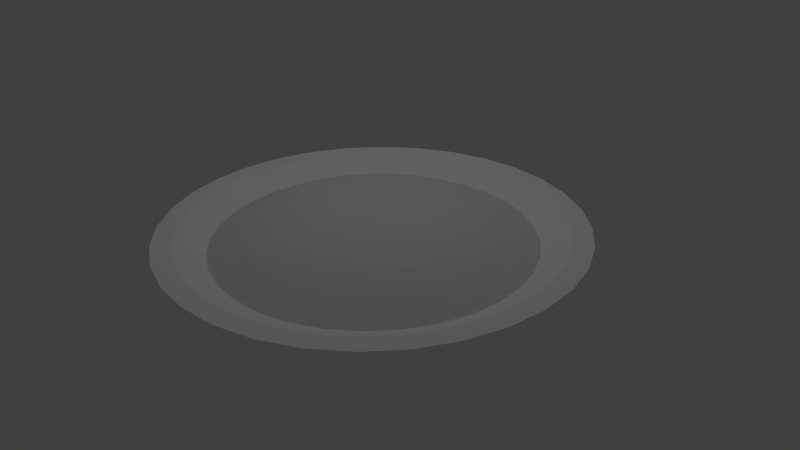 # Source: spaghetti.blend  (saved by Blender 2.70.0; exported with 4.5.12 LTS)
import bpy
from mathutils import Matrix  # noqa: F401  (used for matrix-valued properties, if any)

bpy.ops.wm.read_factory_settings(use_empty=True)
scene = bpy.context.scene
scene.name = 'Scene'

# ---- collections
col_collection_1 = bpy.data.collections.new('Collection 1'); scene.collection.children.link(col_collection_1)

# ---- materials (node trees are filled in below, after node groups)
mat_material_002 = bpy.data.materials.new('Material.002')
mat_material_002.alpha_threshold = 0.0
mat_material_002.use_transparent_shadow = False
mat_material_002.roughness = 0.5
mat_material_002.specular_intensity = 0.0
mat_material_002.line_color = (0.0, 0.0, 0.0, 1.0)
mat_material_001 = bpy.data.materials.new('Material.001')
mat_material_001.alpha_threshold = 0.0
mat_material_001.use_transparent_shadow = False
mat_material_001.diffuse_color = (1.0, 1.0, 1.0, 1.0)
mat_material_001.roughness = 0.5
mat_material_001.specular_intensity = 0.0
mat_material_001.line_color = (0.0, 0.0, 0.0, 1.0)

# ---- material node trees

# ---- world
world_world = bpy.data.worlds.new('World'); scene.world = world_world
world_world.color = (0.05088, 0.05088, 0.05088)
world_world.use_sun_shadow = False
world_world.sun_shadow_jitter_overblur = 0.0
world_world.cycles.sampling_method = 'MANUAL'
world_world.cycles.sample_map_resolution = 256

# ---- cameras
cam_camera = bpy.data.cameras.new('Camera')
cam_camera.clip_end = 100.0
cam_camera.lens = 35.0
cam_camera.sensor_width = 32.0
cam_camera.sensor_height = 18.0
cam_camera.ortho_scale = 7.314
cam_camera.dof.focus_distance = 0.0
cam_camera.dof.aperture_fstop = 128.0

# ---- lights
light_lamp = bpy.data.lights.new('Lamp', 'POINT')
light_lamp.transmission_factor = 0.0
light_lamp.cutoff_distance = 30.0
light_lamp.energy = 100.0
light_lamp.shadow_buffer_clip_start = 1.001
light_lamp.shadow_soft_size = 0.1
light_lamp.shadow_maximum_resolution = 0.006
light_lamp.use_absolute_resolution = True
light_lamp.cycles.use_multiple_importance_sampling = False

# ---- meshes
me_cylinder = bpy.data.meshes.new('Cylinder')
me_cylinder.from_pydata([(-0.5863, -0.03586, -0.5573), (-1.011, -0.03586, -0.6105), (-1.402, -0.03586, -0.6969), (-1.744, -0.03586, -0.8131), (-2.026, -0.03586, -0.9548), (-2.235, -0.03586, -1.116), (-0.5778, 0.05022, -0.5573), (-0.9939, 0.133, -0.6105), (-1.377, 0.2093, -0.6969), (-1.714, 0.2761, -0.8131), (-1.989, 0.331, -0.9548), (-2.194, 0.3718, -1.116), (-0.5527, 0.133, -0.5573), (-0.9447, 0.2954, -0.6105), (-1.306, 0.445, -0.6969), (-1.623, 0.5761, -0.8131), (-1.882, 0.6838, -0.9548), (-2.076, 0.7638, -1.116), (-0.5119, 0.2093, -0.5573), (-0.8647, 0.445, -0.6105), (-1.19, 0.6622, -0.6969), (-1.475, 0.8526, -0.8131), (-1.709, 1.009, -0.9548), (-1.882, 1.125, -1.116), (-0.457, 0.2761, -0.5573), (-0.7571, 0.5761, -0.6105), (-1.034, 0.8526, -0.6969), (-1.276, 1.095, -0.8131), (-1.475, 1.294, -0.9548), (-1.623, 1.442, -1.116), (-0.3902, 0.331, -0.5573), (-0.6259, 0.6838, -0.6105), (-0.8431, 1.009, -0.6969), (-1.034, 1.294, -0.8131), (-1.19, 1.528, -0.9548), (-1.306, 1.702, -1.116), (-0.3139, 0.3718, -0.5573), (-0.4763, 0.7638, -0.6105), (-0.6259, 1.125, -0.6969), (-0.7571, 1.442, -0.8131), (-0.8647, 1.702, -0.9548), (-0.9447, 1.895, -1.116), (-0.2311, 0.3969, -0.5573), (-0.3139, 0.813, -0.6105), (-0.3902, 1.197, -0.6969), (-0.457, 1.533, -0.8131), (-0.5119, 1.809, -0.9548), (-0.5527, 2.014, -1.116), (-0.1451, 0.4054, -0.5573), (-0.1451, 0.8296, -0.6105), (-0.1451, 1.221, -0.6969), (-0.1451, 1.563, -0.8131), (-0.145, 1.845, -0.9548), (-0.1451, 2.054, -1.116), (-0.05897, 0.3969, -0.5573), (0.0238, 0.813, -0.6105), (0.1001, 1.197, -0.6969), (0.1669, 1.533, -0.8131), (0.2218, 1.809, -0.9548), (0.2626, 2.014, -1.116), (0.0238, 0.3718, -0.5573), (0.1862, 0.7638, -0.6105), (0.3358, 1.125, -0.6969), (0.467, 1.442, -0.8131), (0.5746, 1.702, -0.9548), (0.6546, 1.895, -1.116), (0.1001, 0.331, -0.5573), (0.3358, 0.6838, -0.6105), (0.553, 1.009, -0.6969), (0.7434, 1.294, -0.8131), (0.8997, 1.528, -0.9548), (1.016, 1.702, -1.116), (0.1669, 0.2761, -0.5573), (0.467, 0.5761, -0.6105), (0.7434, 0.8526, -0.6969), (0.9858, 1.095, -0.8131), (1.185, 1.294, -0.9548), (1.332, 1.442, -1.116), (0.2218, 0.2093, -0.5573), (0.5746, 0.445, -0.6105), (0.8997, 0.6622, -0.6969), (1.185, 0.8526, -0.8131), (1.419, 1.009, -0.9548), (1.592, 1.125, -1.116), (0.2626, 0.133, -0.5573), (0.6546, 0.2954, -0.6105), (1.016, 0.445, -0.6969), (1.332, 0.5761, -0.8131), (1.592, 0.6838, -0.9548), (1.785, 0.7638, -1.116), (0.2877, 0.05022, -0.5573), (0.7038, 0.133, -0.6105), (1.087, 0.2093, -0.6969), (1.423, 0.2761, -0.8131), (1.699, 0.331, -0.9548), (1.904, 0.3718, -1.116), (0.2962, -0.03586, -0.5573), (0.7205, -0.03586, -0.6105), (1.111, -0.03586, -0.6969), (1.454, -0.03586, -0.8131), (1.735, -0.03586, -0.9548), (1.944, -0.03586, -1.116), (0.2877, -0.1219, -0.5573), (0.7038, -0.2047, -0.6105), (1.087, -0.281, -0.6969), (1.423, -0.3479, -0.8131), (1.699, -0.4027, -0.9548), (1.904, -0.4435, -1.116), (0.2626, -0.2047, -0.5573), (0.6546, -0.3671, -0.6105), (1.016, -0.5167, -0.6969), (1.332, -0.6479, -0.8131), (1.592, -0.7555, -0.9548), (1.785, -0.8355, -1.116), (0.2218, -0.281, -0.5573), (0.5746, -0.5167, -0.6105), (0.8997, -0.7339, -0.6969), (1.185, -0.9244, -0.8131), (1.419, -1.081, -0.9548), (1.592, -1.197, -1.116), (0.1669, -0.3479, -0.5573), (0.467, -0.6479, -0.6105), (0.7434, -0.9244, -0.6969), (0.9858, -1.167, -0.8131), (1.185, -1.366, -0.9548), (1.332, -1.513, -1.116), (0.1001, -0.4027, -0.5573), (0.3358, -0.7555, -0.6105), (0.553, -1.081, -0.6969), (0.7434, -1.366, -0.8131), (0.8997, -1.599, -0.9548), (1.016, -1.773, -1.116), (0.0238, -0.4435, -0.5573), (0.1862, -0.8355, -0.6105), (0.3358, -1.197, -0.6969), (0.467, -1.513, -0.8131), (0.5746, -1.773, -0.9548), (0.6546, -1.966, -1.116), (-0.05897, -0.4686, -0.5573), (0.0238, -0.8847, -0.6105), (0.1001, -1.268, -0.6969), (0.1669, -1.604, -0.8131), (0.2218, -1.88, -0.9548), (0.2626, -2.085, -1.116), (-0.1451, -0.4771, -0.5573), (-0.1451, -0.9014, -0.6105), (-0.1451, -1.292, -0.6969), (-0.1451, -1.635, -0.8131), (-0.1451, -1.916, -0.9548), (-0.1451, -2.125, -1.116), (-0.2311, -0.4686, -0.5573), (-0.3139, -0.8847, -0.6105), (-0.3902, -1.268, -0.6969), (-0.457, -1.604, -0.8131), (-0.5119, -1.88, -0.9548), (-0.5527, -2.085, -1.116), (-0.3139, -0.4435, -0.5573), (-0.4763, -0.8355, -0.6105), (-0.6259, -1.197, -0.6969), (-0.7571, -1.513, -0.8131), (-0.8647, -1.773, -0.9548), (-0.9447, -1.966, -1.116), (-0.3902, -0.4027, -0.5573), (-0.6259, -0.7555, -0.6105), (-0.8431, -1.081, -0.6969), (-1.034, -1.366, -0.8131), (-1.19, -1.599, -0.9548), (-1.306, -1.773, -1.116), (-0.457, -0.3479, -0.5573), (-0.7571, -0.6479, -0.6105), (-1.034, -0.9244, -0.6969), (-1.276, -1.167, -0.8131), (-1.475, -1.366, -0.9548), (-1.623, -1.513, -1.116), (-0.5119, -0.281, -0.5573), (-0.8647, -0.5167, -0.6105), (-1.19, -0.7339, -0.6969), (-1.475, -0.9244, -0.8131), (-1.709, -1.081, -0.9548), (-1.882, -1.197, -1.116), (-0.1451, -0.03586, -0.5393), (-0.5527, -0.2047, -0.5573), (-0.9447, -0.3671, -0.6105), (-1.306, -0.5167, -0.6969), (-1.623, -0.6479, -0.8131), (-1.882, -0.7555, -0.9548), (-2.076, -0.8355, -1.116), (-0.5778, -0.1219, -0.5573), (-0.9939, -0.2047, -0.6105), (-1.377, -0.281, -0.6969), (-1.714, -0.3479, -0.8131), (-1.989, -0.4027, -0.9548), (-2.194, -0.4435, -1.116)], [], [(5, 4, 10, 11), (3, 2, 8, 9), (1, 0, 6, 7), (4, 3, 9, 10), (2, 1, 7, 8), (10, 9, 15, 16), (8, 7, 13, 14), (11, 10, 16, 17), (9, 8, 14, 15), (7, 6, 12, 13), (16, 15, 21, 22), (14, 13, 19, 20), (17, 16, 22, 23), (15, 14, 20, 21), (13, 12, 18, 19), (22, 21, 27, 28), (20, 19, 25, 26), (23, 22, 28, 29), (21, 20, 26, 27), (19, 18, 24, 25), (28, 27, 33, 34), (26, 25, 31, 32), (29, 28, 34, 35), (27, 26, 32, 33), (25, 24, 30, 31), (34, 33, 39, 40), (32, 31, 37, 38), (35, 34, 40, 41), (33, 32, 38, 39), (31, 30, 36, 37), (40, 39, 45, 46), (38, 37, 43, 44), (41, 40, 46, 47), (39, 38, 44, 45), (37, 36, 42, 43), (46, 45, 51, 52), (44, 43, 49, 50), (47, 46, 52, 53), (45, 44, 50, 51), (43, 42, 48, 49), (52, 51, 57, 58), (50, 49, 55, 56), (53, 52, 58, 59), (51, 50, 56, 57), (49, 48, 54, 55), (58, 57, 63, 64), (56, 55, 61, 62), (59, 58, 64, 65), (57, 56, 62, 63), (55, 54, 60, 61), (64, 63, 69, 70), (62, 61, 67, 68), (65, 64, 70, 71), (63, 62, 68, 69), (61, 60, 66, 67), (70, 69, 75, 76), (68, 67, 73, 74), (71, 70, 76, 77), (69, 68, 74, 75), (67, 66, 72, 73), (76, 75, 81, 82), (74, 73, 79, 80), (77, 76, 82, 83), (75, 74, 80, 81), (73, 72, 78, 79), (82, 81, 87, 88), (80, 79, 85, 86), (83, 82, 88, 89), (81, 80, 86, 87), (79, 78, 84, 85), (88, 87, 93, 94), (86, 85, 91, 92), (89, 88, 94, 95), (87, 86, 92, 93), (85, 84, 90, 91), (94, 93, 99, 100), (92, 91, 97, 98), (95, 94, 100, 101), (93, 92, 98, 99), (91, 90, 96, 97), (100, 99, 105, 106), (98, 97, 103, 104), (101, 100, 106, 107), (99, 98, 104, 105), (97, 96, 102, 103), (106, 105, 111, 112), (104, 103, 109, 110), (107, 106, 112, 113), (105, 104, 110, 111), (103, 102, 108, 109), (112, 111, 117, 118), (110, 109, 115, 116), (113, 112, 118, 119), (111, 110, 116, 117), (109, 108, 114, 115), (118, 117, 123, 124), (116, 115, 121, 122), (119, 118, 124, 125), (117, 116, 122, 123), (115, 114, 120, 121), (124, 123, 129, 130), (122, 121, 127, 128), (125, 124, 130, 131), (123, 122, 128, 129), (121, 120, 126, 127), (130, 129, 135, 136), (128, 127, 133, 134), (131, 130, 136, 137), (129, 128, 134, 135), (127, 126, 132, 133), (136, 135, 141, 142), (134, 133, 139, 140), (137, 136, 142, 143), (135, 134, 140, 141), (133, 132, 138, 139), (142, 141, 147, 148), (140, 139, 145, 146), (143, 142, 148, 149), (141, 140, 146, 147), (139, 138, 144, 145), (148, 147, 153, 154), (146, 145, 151, 152), (149, 148, 154, 155), (147, 146, 152, 153), (145, 144, 150, 151), (154, 153, 159, 160), (152, 151, 157, 158), (155, 154, 160, 161), (153, 152, 158, 159), (151, 150, 156, 157), (160, 159, 165, 166), (158, 157, 163, 164), (161, 160, 166, 167), (159, 158, 164, 165), (157, 156, 162, 163), (166, 165, 171, 172), (164, 163, 169, 170), (167, 166, 172, 173), (165, 164, 170, 171), (163, 162, 168, 169), (172, 171, 177, 178), (170, 169, 175, 176), (173, 172, 178, 179), (171, 170, 176, 177), (169, 168, 174, 175), (178, 177, 184, 185), (176, 175, 182, 183), (179, 178, 185, 186), (177, 176, 183, 184), (175, 174, 181, 182), (185, 184, 190, 191), (183, 182, 188, 189), (186, 185, 191, 192), (184, 183, 189, 190), (182, 181, 187, 188), (0, 180, 6), (6, 180, 12), (12, 180, 18), (18, 180, 24), (24, 180, 30), (30, 180, 36), (36, 180, 42), (42, 180, 48), (48, 180, 54), (54, 180, 60), (60, 180, 66), (66, 180, 72), (72, 180, 78), (78, 180, 84), (84, 180, 90), (90, 180, 96), (96, 180, 102), (102, 180, 108), (108, 180, 114), (114, 180, 120), (120, 180, 126), (126, 180, 132), (132, 180, 138), (138, 180, 144), (144, 180, 150), (150, 180, 156), (156, 180, 162), (162, 180, 168), (168, 180, 174), (174, 180, 181), (181, 180, 187), (191, 190, 3, 4), (189, 188, 1, 2), (187, 180, 0), (192, 191, 4, 5), (190, 189, 2, 3), (188, 187, 0, 1)])
_uv = me_cylinder.uv_layers.new(name='UVMap')
_uv.uv.foreach_set('vector', [0.1109, 0.1825, 0.1592, 0.2219, 0.1118, 0.2936, 0.05668, 0.2641, 0.2157, 0.268, 0.2794, 0.3202, 0.2486, 0.3666, 0.176, 0.3278, 0.3492, 0.3772, 0.4232, 0.4378, 0.4125, 0.4539, 0.3281, 0.4089, 0.1592, 0.2219, 0.2157, 0.268, 0.176, 0.3278, 0.1118, 0.2936, 0.2794, 0.3202, 0.3492, 0.3772, 0.3281, 0.4089, 0.2486, 0.3666, 0.1118, 0.2936, 0.176, 0.3278, 0.1486, 0.3942, 0.07904, 0.3731, 0.2486, 0.3666, 0.3281, 0.4089, 0.3136, 0.4441, 0.2274, 0.4181, 0.05668, 0.2641, 0.1118, 0.2936, 0.07904, 0.3731, 0.01923, 0.3548, 0.176, 0.3278, 0.2486, 0.3666, 0.2274, 0.4181, 0.1486, 0.3942, 0.3281, 0.4089, 0.4125, 0.4539, 0.4052, 0.4717, 0.3136, 0.4441, 0.07904, 0.3731, 0.1486, 0.3942, 0.1348, 0.4647, 0.06235, 0.4574, 0.2274, 0.4181, 0.3136, 0.4441, 0.3063, 0.4815, 0.2166, 0.4727, 0.01923, 0.3548, 0.07904, 0.3731, 0.06235, 0.4574, 9.996e-05, 0.4512, 0.1486, 0.3942, 0.2274, 0.4181, 0.2166, 0.4727, 0.1348, 0.4647, 0.3136, 0.4441, 0.4052, 0.4717, 0.4014, 0.4907, 0.3063, 0.4815, 0.06235, 0.4574, 0.1348, 0.4647, 0.1349, 0.5365, 0.06241, 0.5435, 0.2166, 0.4727, 0.3063, 0.4815, 0.3063, 0.5195, 0.2167, 0.5284, 9.996e-05, 0.4512, 0.06235, 0.4574, 0.06241, 0.5435, 0.0001, 0.5495, 0.1348, 0.4647, 0.2166, 0.4727, 0.2167, 0.5284, 0.1349, 0.5365, 0.3063, 0.4815, 0.4014, 0.4907, 0.4015, 0.51, 0.3063, 0.5195, 0.06241, 0.5435, 0.1349, 0.5365, 0.1489, 0.6069, 0.07923, 0.6279, 0.2167, 0.5284, 0.3063, 0.5195, 0.3138, 0.5568, 0.2277, 0.583, 0.0001, 0.5495, 0.06241, 0.5435, 0.07923, 0.6279, 0.01927, 0.6459, 0.1349, 0.5365, 0.2167, 0.5284, 0.2277, 0.583, 0.1489, 0.6069, 0.3063, 0.5195, 0.4015, 0.51, 0.4053, 0.5289, 0.3138, 0.5568, 0.07923, 0.6279, 0.1489, 0.6069, 0.1765, 0.6732, 0.1122, 0.7074, 0.2277, 0.583, 0.3138, 0.5568, 0.3284, 0.5919, 0.249, 0.6344, 0.01927, 0.6459, 0.07923, 0.6279, 0.1122, 0.7074, 0.05687, 0.7367, 0.1489, 0.6069, 0.2277, 0.583, 0.249, 0.6344, 0.1765, 0.6732, 0.3138, 0.5568, 0.4053, 0.5289, 0.4127, 0.5468, 0.3284, 0.5919, 0.1122, 0.7074, 0.1765, 0.6732, 0.2164, 0.7329, 0.16, 0.7789, 0.249, 0.6344, 0.3284, 0.5919, 0.3496, 0.6235, 0.28, 0.6807, 0.05687, 0.7367, 0.1122, 0.7074, 0.16, 0.7789, 0.1115, 0.8185, 0.1765, 0.6732, 0.249, 0.6344, 0.28, 0.6807, 0.2164, 0.7329, 0.3284, 0.5919, 0.4127, 0.5468, 0.4234, 0.5628, 0.3496, 0.6235, 0.16, 0.7789, 0.2164, 0.7329, 0.2672, 0.7836, 0.2208, 0.8398, 0.28, 0.6807, 0.3496, 0.6235, 0.3766, 0.6504, 0.3194, 0.7201, 0.1115, 0.8185, 0.16, 0.7789, 0.2208, 0.8398, 0.181, 0.8881, 0.2164, 0.7329, 0.28, 0.6807, 0.3194, 0.7201, 0.2672, 0.7836, 0.3496, 0.6235, 0.4234, 0.5628, 0.4371, 0.5764, 0.3766, 0.6504, 0.2208, 0.8398, 0.2672, 0.7836, 0.3269, 0.8235, 0.2924, 0.8877, 0.3194, 0.7201, 0.3766, 0.6504, 0.4082, 0.6715, 0.3658, 0.751, 0.181, 0.8881, 0.2208, 0.8398, 0.2924, 0.8877, 0.2627, 0.9428, 0.2672, 0.7836, 0.3194, 0.7201, 0.3658, 0.751, 0.3269, 0.8235, 0.3766, 0.6504, 0.4371, 0.5764, 0.4532, 0.5872, 0.4082, 0.6715, 0.2924, 0.8877, 0.3269, 0.8235, 0.3933, 0.851, 0.372, 0.9206, 0.3658, 0.751, 0.4082, 0.6715, 0.4434, 0.686, 0.4173, 0.7722, 0.2627, 0.9428, 0.2924, 0.8877, 0.372, 0.9206, 0.3536, 0.9805, 0.3269, 0.8235, 0.3658, 0.751, 0.4173, 0.7722, 0.3933, 0.851, 0.4082, 0.6715, 0.4532, 0.5872, 0.4711, 0.5945, 0.4434, 0.686, 0.372, 0.9206, 0.3933, 0.851, 0.4637, 0.865, 0.4564, 0.9375, 0.4173, 0.7722, 0.4434, 0.686, 0.4807, 0.6934, 0.4719, 0.7831, 0.3536, 0.9805, 0.372, 0.9206, 0.4564, 0.9375, 0.4501, 0.9998, 0.3933, 0.851, 0.4173, 0.7722, 0.4719, 0.7831, 0.4637, 0.865, 0.4434, 0.686, 0.4711, 0.5945, 0.49, 0.5983, 0.4807, 0.6934, 0.4564, 0.9375, 0.4637, 0.865, 0.5356, 0.865, 0.5425, 0.9375, 0.4719, 0.7831, 0.4807, 0.6934, 0.5188, 0.6934, 0.5276, 0.783, 0.4501, 0.9998, 0.4564, 0.9375, 0.5425, 0.9375, 0.5485, 0.9999, 0.4637, 0.865, 0.4719, 0.7831, 0.5276, 0.783, 0.5356, 0.865, 0.4807, 0.6934, 0.49, 0.5983, 0.5093, 0.5982, 0.5188, 0.6934, 0.5425, 0.9375, 0.5356, 0.865, 0.6061, 0.8509, 0.627, 0.9207, 0.5276, 0.783, 0.5188, 0.6934, 0.5561, 0.6859, 0.5823, 0.7721, 0.5485, 0.9999, 0.5425, 0.9375, 0.627, 0.9207, 0.645, 0.9808, 0.5356, 0.865, 0.5276, 0.783, 0.5823, 0.7721, 0.6061, 0.8509, 0.5188, 0.6934, 0.5093, 0.5982, 0.5283, 0.5944, 0.5561, 0.6859, 0.627, 0.9207, 0.6061, 0.8509, 0.6725, 0.8234, 0.7067, 0.8878, 0.5823, 0.7721, 0.5561, 0.6859, 0.5913, 0.6713, 0.6337, 0.7508, 0.645, 0.9808, 0.627, 0.9207, 0.7067, 0.8878, 0.736, 0.9432, 0.6061, 0.8509, 0.5823, 0.7721, 0.6337, 0.7508, 0.6725, 0.8234, 0.5561, 0.6859, 0.5283, 0.5944, 0.5461, 0.587, 0.5913, 0.6713, 0.7067, 0.8878, 0.6725, 0.8234, 0.7322, 0.7835, 0.7783, 0.84, 0.6337, 0.7508, 0.5913, 0.6713, 0.6229, 0.6501, 0.6801, 0.7198, 0.736, 0.9432, 0.7067, 0.8878, 0.7783, 0.84, 0.8179, 0.8886, 0.6725, 0.8234, 0.6337, 0.7508, 0.6801, 0.7198, 0.7322, 0.7835, 0.5913, 0.6713, 0.5461, 0.587, 0.5622, 0.5762, 0.6229, 0.6501, 0.7783, 0.84, 0.7322, 0.7835, 0.7831, 0.7327, 0.8393, 0.7791, 0.6801, 0.7198, 0.6229, 0.6501, 0.6498, 0.6232, 0.7195, 0.6803, 0.8179, 0.8886, 0.7783, 0.84, 0.8393, 0.7791, 0.8876, 0.819, 0.7322, 0.7835, 0.6801, 0.7198, 0.7195, 0.6803, 0.7831, 0.7327, 0.6229, 0.6501, 0.5622, 0.5762, 0.5758, 0.5626, 0.6498, 0.6232, 0.8393, 0.7791, 0.7831, 0.7327, 0.823, 0.6729, 0.8872, 0.7074, 0.7195, 0.6803, 0.6498, 0.6232, 0.6709, 0.5915, 0.7504, 0.634, 0.8876, 0.819, 0.8393, 0.7791, 0.8872, 0.7074, 0.9424, 0.7372, 0.7831, 0.7327, 0.7195, 0.6803, 0.7504, 0.634, 0.823, 0.6729, 0.6498, 0.6232, 0.5758, 0.5626, 0.5865, 0.5465, 0.6709, 0.5915, 0.8872, 0.7074, 0.823, 0.6729, 0.8505, 0.6064, 0.9202, 0.6278, 0.7504, 0.634, 0.6709, 0.5915, 0.6854, 0.5563, 0.7717, 0.5824, 0.9424, 0.7372, 0.8872, 0.7074, 0.9202, 0.6278, 0.9802, 0.6462, 0.823, 0.6729, 0.7504, 0.634, 0.7717, 0.5824, 0.8505, 0.6064, 0.6709, 0.5915, 0.5865, 0.5465, 0.5939, 0.5286, 0.6854, 0.5563, 0.9202, 0.6278, 0.8505, 0.6064, 0.8645, 0.5359, 0.9371, 0.5432, 0.7717, 0.5824, 0.6854, 0.5563, 0.6928, 0.5189, 0.7825, 0.5278, 0.9802, 0.6462, 0.9202, 0.6278, 0.9371, 0.5432, 0.9995, 0.5495, 0.8505, 0.6064, 0.7717, 0.5824, 0.7825, 0.5278, 0.8645, 0.5359, 0.6854, 0.5563, 0.5939, 0.5286, 0.5976, 0.5097, 0.6928, 0.5189, 0.9371, 0.5432, 0.8645, 0.5359, 0.8644, 0.464, 0.9371, 0.457, 0.7825, 0.5278, 0.6928, 0.5189, 0.6927, 0.4809, 0.7824, 0.472, 0.9995, 0.5495, 0.9371, 0.5432, 0.9371, 0.457, 0.9996, 0.451, 0.8645, 0.5359, 0.7825, 0.5278, 0.7824, 0.472, 0.8644, 0.464, 0.6928, 0.5189, 0.5976, 0.5097, 0.5976, 0.4903, 0.6927, 0.4809, 0.9371, 0.457, 0.8644, 0.464, 0.8503, 0.3935, 0.9202, 0.3723, 0.7824, 0.472, 0.6927, 0.4809, 0.6853, 0.4435, 0.7715, 0.4173, 0.9996, 0.451, 0.9371, 0.457, 0.9202, 0.3723, 0.9803, 0.3542, 0.8644, 0.464, 0.7824, 0.472, 0.7715, 0.4173, 0.8503, 0.3935, 0.6927, 0.4809, 0.5976, 0.4903, 0.5938, 0.4714, 0.6853, 0.4435, 0.9202, 0.3723, 0.8503, 0.3935, 0.8229, 0.327, 0.8872, 0.2926, 0.7715, 0.4173, 0.6853, 0.4435, 0.6707, 0.4084, 0.7501, 0.3659, 0.9803, 0.3542, 0.9202, 0.3723, 0.8872, 0.2926, 0.9426, 0.2632, 0.8503, 0.3935, 0.7715, 0.4173, 0.7501, 0.3659, 0.8229, 0.327, 0.6853, 0.4435, 0.5938, 0.4714, 0.5864, 0.4536, 0.6707, 0.4084, 0.8872, 0.2926, 0.8229, 0.327, 0.7828, 0.2672, 0.8392, 0.221, 0.7501, 0.3659, 0.6707, 0.4084, 0.6495, 0.3767, 0.7192, 0.3195, 0.9426, 0.2632, 0.8872, 0.2926, 0.8392, 0.221, 0.8878, 0.1813, 0.8229, 0.327, 0.7501, 0.3659, 0.7192, 0.3195, 0.7828, 0.2672, 0.6707, 0.4084, 0.5864, 0.4536, 0.5756, 0.4375, 0.6495, 0.3767, 0.8392, 0.221, 0.7828, 0.2672, 0.7319, 0.2164, 0.7783, 0.1601, 0.7192, 0.3195, 0.6495, 0.3767, 0.6225, 0.3498, 0.6797, 0.2801, 0.8878, 0.1813, 0.8392, 0.221, 0.7783, 0.1601, 0.8182, 0.1117, 0.7828, 0.2672, 0.7192, 0.3195, 0.6797, 0.2801, 0.7319, 0.2164, 0.6495, 0.3767, 0.5756, 0.4375, 0.5619, 0.4239, 0.6225, 0.3498, 0.7783, 0.1601, 0.7319, 0.2164, 0.6721, 0.1766, 0.7065, 0.1123, 0.6797, 0.2801, 0.6225, 0.3498, 0.5908, 0.3287, 0.6332, 0.2492, 0.8182, 0.1117, 0.7783, 0.1601, 0.7065, 0.1123, 0.7362, 0.05698, 0.7319, 0.2164, 0.6797, 0.2801, 0.6332, 0.2492, 0.6721, 0.1766, 0.6225, 0.3498, 0.5619, 0.4239, 0.5458, 0.4132, 0.5908, 0.3287, 0.7065, 0.1123, 0.6721, 0.1766, 0.6056, 0.1492, 0.6268, 0.07929, 0.6332, 0.2492, 0.5908, 0.3287, 0.5556, 0.3142, 0.5817, 0.2279, 0.7362, 0.05698, 0.7065, 0.1123, 0.6268, 0.07929, 0.6452, 0.01928, 0.6721, 0.1766, 0.6332, 0.2492, 0.5817, 0.2279, 0.6056, 0.1492, 0.5908, 0.3287, 0.5458, 0.4132, 0.5279, 0.4058, 0.5556, 0.3142, 0.6268, 0.07929, 0.6056, 0.1492, 0.5351, 0.135, 0.5422, 0.06252, 0.5817, 0.2279, 0.5556, 0.3142, 0.5182, 0.3069, 0.527, 0.2171, 0.6452, 0.01928, 0.6268, 0.07929, 0.5422, 0.06252, 0.5485, 9.996e-05, 0.6056, 0.1492, 0.5817, 0.2279, 0.527, 0.2171, 0.5351, 0.135, 0.5556, 0.3142, 0.5279, 0.4058, 0.509, 0.4021, 0.5182, 0.3069, 0.5422, 0.06252, 0.5351, 0.135, 0.4631, 0.1352, 0.456, 0.0626, 0.527, 0.2171, 0.5182, 0.3069, 0.4801, 0.307, 0.4712, 0.2172, 0.5485, 9.996e-05, 0.5422, 0.06252, 0.456, 0.0626, 0.45, 0.000137, 0.5351, 0.135, 0.527, 0.2171, 0.4712, 0.2172, 0.4631, 0.1352, 0.5182, 0.3069, 0.509, 0.4021, 0.4897, 0.4021, 0.4801, 0.307, 0.456, 0.0626, 0.4631, 0.1352, 0.3926, 0.1494, 0.3714, 0.07952, 0.4712, 0.2172, 0.4801, 0.307, 0.4428, 0.3145, 0.4165, 0.2282, 0.45, 0.000137, 0.456, 0.0626, 0.3714, 0.07952, 0.3533, 0.01939, 0.4631, 0.1352, 0.4712, 0.2172, 0.4165, 0.2282, 0.3926, 0.1494, 0.4801, 0.307, 0.4897, 0.4021, 0.4707, 0.4059, 0.4428, 0.3145, 0.3714, 0.07952, 0.3926, 0.1494, 0.3262, 0.1771, 0.2918, 0.1127, 0.4165, 0.2282, 0.4428, 0.3145, 0.4077, 0.3291, 0.3651, 0.2497, 0.3533, 0.01939, 0.3714, 0.07952, 0.2918, 0.1127, 0.2621, 0.05721, 0.3926, 0.1494, 0.4165, 0.2282, 0.3651, 0.2497, 0.3262, 0.1771, 0.4428, 0.3145, 0.4707, 0.4059, 0.4529, 0.4133, 0.4077, 0.3291, 0.2918, 0.1127, 0.3262, 0.1771, 0.2665, 0.2172, 0.2202, 0.1609, 0.3651, 0.2497, 0.4077, 0.3291, 0.3761, 0.3503, 0.3188, 0.2808, 0.2621, 0.05721, 0.2918, 0.1127, 0.2202, 0.1609, 0.18, 0.1123, 0.3262, 0.1771, 0.3651, 0.2497, 0.3188, 0.2808, 0.2665, 0.2172, 0.4077, 0.3291, 0.4529, 0.4133, 0.4369, 0.4241, 0.3761, 0.3503, 0.4232, 0.4378, 0.4995, 0.5002, 0.4125, 0.4539, 0.4125, 0.4539, 0.4995, 0.5002, 0.4052, 0.4717, 0.4052, 0.4717, 0.4995, 0.5002, 0.4014, 0.4907, 0.4014, 0.4907, 0.4995, 0.5002, 0.4015, 0.51, 0.4015, 0.51, 0.4995, 0.5002, 0.4053, 0.5289, 0.4053, 0.5289, 0.4995, 0.5002, 0.4127, 0.5468, 0.4127, 0.5468, 0.4995, 0.5002, 0.4234, 0.5628, 0.4234, 0.5628, 0.4995, 0.5002, 0.4371, 0.5764, 0.4371, 0.5764, 0.4995, 0.5002, 0.4532, 0.5872, 0.4532, 0.5872, 0.4995, 0.5002, 0.4711, 0.5945, 0.4711, 0.5945, 0.4995, 0.5002, 0.49, 0.5983, 0.49, 0.5983, 0.4995, 0.5002, 0.5093, 0.5982, 0.5093, 0.5982, 0.4995, 0.5002, 0.5283, 0.5944, 0.5283, 0.5944, 0.4995, 0.5002, 0.5461, 0.587, 0.5461, 0.587, 0.4995, 0.5002, 0.5622, 0.5762, 0.5622, 0.5762, 0.4995, 0.5002, 0.5758, 0.5626, 0.5758, 0.5626, 0.4995, 0.5002, 0.5865, 0.5465, 0.5865, 0.5465, 0.4995, 0.5002, 0.5939, 0.5286, 0.5939, 0.5286, 0.4995, 0.5002, 0.5976, 0.5097, 0.5976, 0.5097, 0.4995, 0.5002, 0.5976, 0.4903, 0.5976, 0.4903, 0.4995, 0.5002, 0.5938, 0.4714, 0.5938, 0.4714, 0.4995, 0.5002, 0.5864, 0.4536, 0.5864, 0.4536, 0.4995, 0.5002, 0.5756, 0.4375, 0.5756, 0.4375, 0.4995, 0.5002, 0.5619, 0.4239, 0.5619, 0.4239, 0.4995, 0.5002, 0.5458, 0.4132, 0.5458, 0.4132, 0.4995, 0.5002, 0.5279, 0.4058, 0.5279, 0.4058, 0.4995, 0.5002, 0.509, 0.4021, 0.509, 0.4021, 0.4995, 0.5002, 0.4897, 0.4021, 0.4897, 0.4021, 0.4995, 0.5002, 0.4707, 0.4059, 0.4707, 0.4059, 0.4995, 0.5002, 0.4529, 0.4133, 0.4529, 0.4133, 0.4995, 0.5002, 0.4369, 0.4241, 0.2202, 0.1609, 0.2665, 0.2172, 0.2157, 0.268, 0.1592, 0.2219, 0.3188, 0.2808, 0.3761, 0.3503, 0.3492, 0.3772, 0.2794, 0.3202, 0.4369, 0.4241, 0.4995, 0.5002, 0.4232, 0.4378, 0.18, 0.1123, 0.2202, 0.1609, 0.1592, 0.2219, 0.1109, 0.1825, 0.2665, 0.2172, 0.3188, 0.2808, 0.2794, 0.3202, 0.2157, 0.268, 0.3761, 0.3503, 0.4369, 0.4241, 0.4232, 0.4378, 0.3492, 0.3772])
me_cylinder.materials.append(mat_material_002)
me_cylinder.use_remesh_preserve_volume = False
me_cylinder.use_remesh_preserve_attributes = False
me_cylinder.use_mirror_vertex_groups = False
me_cylinder.update()
me_sphere = bpy.data.meshes.new('Sphere')
me_sphere.from_pydata([(-0.9534, 5.12e-09, -0.3428), (-0.8315, 0.0, -0.409), (-0.9351, 0.186, -0.3428), (-0.8155, 0.1622, -0.409), (-0.8809, 0.3649, -0.3428), (-0.7682, 0.3182, -0.409), (-0.7928, 0.5297, -0.3428), (-0.6913, 0.4619, -0.409), (-0.6742, 0.6742, -0.3428), (-0.5879, 0.5879, -0.409), (-0.5297, 0.7928, -0.3428), (-0.4619, 0.6913, -0.409), (-0.3649, 0.8809, -0.3428), (-0.3182, 0.7682, -0.409), (-0.186, 0.9351, -0.3428), (-0.1622, 0.8155, -0.409), (2.322e-07, 0.9534, -0.3428), (3.341e-07, 0.8315, -0.409), (0.186, 0.9351, -0.3428), (0.1622, 0.8155, -0.409), (0.3649, 0.8809, -0.3428), (0.3182, 0.7682, -0.409), (0.5297, 0.7928, -0.3428), (0.4619, 0.6913, -0.409), (0.6742, 0.6742, -0.3428), (0.5879, 0.5879, -0.409), (0.7928, 0.5297, -0.3428), (0.6913, 0.4619, -0.409), (0.8809, 0.3649, -0.3428), (0.7682, 0.3182, -0.409), (0.9351, 0.186, -0.3428), (0.8155, 0.1622, -0.409), (0.9534, 7.072e-08, -0.3428), (0.8315, -8.544e-08, -0.409), (0.9351, -0.186, -0.3428), (0.8155, -0.1622, -0.409), (0.8809, -0.3649, -0.3428), (0.7682, -0.3182, -0.409), (0.7928, -0.5297, -0.3428), (0.6913, -0.4619, -0.409), (0.6742, -0.6742, -0.3428), (0.5879, -0.5879, -0.409), (0.5297, -0.7928, -0.3428), (0.4619, -0.6913, -0.409), (0.3649, -0.8809, -0.3428), (0.3182, -0.7682, -0.409), (0.186, -0.9351, -0.3428), (0.1622, -0.8155, -0.409), (3.245e-07, -0.9534, -0.3428), (1.404e-07, -0.8315, -0.409), (-0.186, -0.9351, -0.3428), (-0.1622, -0.8155, -0.409), (-0.3649, -0.8809, -0.3428), (-0.3182, -0.7682, -0.409), (-0.5297, -0.7928, -0.3428), (-0.4619, -0.6913, -0.409), (-0.6742, -0.6742, -0.3428), (-0.5879, -0.5879, -0.409), (-0.7928, -0.5297, -0.3428), (-0.6913, -0.4619, -0.409), (-0.8809, -0.3649, -0.3428), (-0.7682, -0.3182, -0.409), (-0.9351, -0.186, -0.3428), (-0.8155, -0.1622, -0.409), (-1.042, -4.919e-09, -0.3428), (-1.022, 0.2033, -0.3428), (-0.9627, 0.3988, -0.3428), (-0.8664, 0.5789, -0.3428), (-0.7368, 0.7368, -0.3428), (-0.5789, 0.8664, -0.3428), (-0.3988, 0.9627, -0.3428), (-0.2033, 1.022, -0.3428), (2.289e-07, 1.042, -0.3428), (0.2033, 1.022, -0.3428), (0.3988, 0.9627, -0.3428), (0.5789, 0.8664, -0.3428), (0.7368, 0.7368, -0.3428), (0.8664, 0.5789, -0.3428), (0.9627, 0.3988, -0.3428), (1.022, 0.2033, -0.3428), (1.042, 6.678e-08, -0.3428), (1.022, -0.2033, -0.3428), (0.9627, -0.3988, -0.3428), (0.8664, -0.5789, -0.3428), (0.7368, -0.7368, -0.3428), (0.5789, -0.8664, -0.3428), (0.3988, -0.9627, -0.3428), (0.2033, -1.022, -0.3428), (3.297e-07, -1.042, -0.3428), (-0.2033, -1.022, -0.3428), (-0.3988, -0.9627, -0.3428), (-0.5789, -0.8664, -0.3428), (-0.7368, -0.7368, -0.3428), (-0.8664, -0.5789, -0.3428), (-0.9627, -0.3988, -0.3428), (-1.022, -0.2033, -0.3428), (-0.8001, 1.079e-08, -0.3948), (-0.7847, 0.1561, -0.3948), (-0.9234, 0.1837, -0.3245), (-0.9415, 1.142e-08, -0.3245), (-0.7392, 0.3062, -0.3948), (-0.8698, 0.3603, -0.3245), (-0.6652, 0.4445, -0.3948), (-0.7828, 0.5231, -0.3245), (-0.5657, 0.5657, -0.3948), (-0.6657, 0.6657, -0.3245), (-0.4445, 0.6652, -0.3948), (-0.5231, 0.7828, -0.3245), (-0.3062, 0.7392, -0.3948), (-0.3603, 0.8698, -0.3245), (-0.1561, 0.7847, -0.3948), (-0.1837, 0.9234, -0.3245), (3.301e-07, 0.8001, -0.3948), (2.325e-07, 0.9415, -0.3245), (0.1561, 0.7847, -0.3948), (0.1837, 0.9234, -0.3245), (0.3062, 0.7392, -0.3948), (0.3603, 0.8698, -0.3245), (0.4445, 0.6652, -0.3948), (0.5231, 0.7828, -0.3245), (0.5657, 0.5657, -0.3948), (0.6657, 0.6657, -0.3245), (0.6652, 0.4445, -0.3948), (0.7828, 0.5231, -0.3245), (0.7392, 0.3062, -0.3948), (0.8698, 0.3603, -0.3245), (0.7847, 0.1561, -0.3948), (0.9234, 0.1837, -0.3245), (0.8001, -7.59e-08, -0.3948), (0.9415, 7.213e-08, -0.3245), (0.7847, -0.1561, -0.3948), (0.9234, -0.1837, -0.3245), (0.7392, -0.3062, -0.3948), (0.8698, -0.3603, -0.3245), (0.6652, -0.4445, -0.3948), (0.7828, -0.5231, -0.3245), (0.5657, -0.5657, -0.3948), (0.6657, -0.6657, -0.3245), (0.4445, -0.6652, -0.3948), (0.5231, -0.7828, -0.3245), (0.3062, -0.7392, -0.3948), (0.3603, -0.8698, -0.3245), (0.1561, -0.7847, -0.3948), (0.1837, -0.9234, -0.3245), (1.437e-07, -0.8001, -0.3948), (3.247e-07, -0.9415, -0.3245), (-0.1561, -0.7847, -0.3948), (-0.1837, -0.9234, -0.3245), (-0.3062, -0.7392, -0.3948), (-0.3603, -0.8698, -0.3245), (-0.4445, -0.6652, -0.3948), (-0.5231, -0.7828, -0.3245), (-0.5657, -0.5657, -0.3948), (-0.6657, -0.6657, -0.3245), (-0.6652, -0.4445, -0.3948), (-0.7828, -0.5231, -0.3245), (-0.7392, -0.3062, -0.3948), (-0.8698, -0.3603, -0.3245), (-0.7847, -0.1561, -0.3948), (-0.9234, -0.1837, -0.3245), (3.297e-07, -1.042, -0.3244), (0.2033, -1.022, -0.3244), (-0.9627, 0.3988, -0.3244), (-1.022, 0.2033, -0.3244), (0.8664, 0.5789, -0.3244), (0.7368, 0.7368, -0.3244), (-0.5789, -0.8664, -0.3244), (-0.3988, -0.9627, -0.3244), (-0.5789, 0.8664, -0.3244), (-0.7368, 0.7368, -0.3244), (1.042, 6.678e-08, -0.3244), (1.022, 0.2033, -0.3244), (-0.9627, -0.3988, -0.3244), (-0.8664, -0.5789, -0.3244), (0.8664, -0.5789, -0.3244), (0.9627, -0.3988, -0.3244), (2.289e-07, 1.042, -0.3244), (-0.2033, 1.022, -0.3244), (0.3988, -0.9627, -0.3244), (0.5789, -0.8664, -0.3244), (0.5789, 0.8664, -0.3244), (0.3988, 0.9627, -0.3244), (-0.2033, -1.022, -0.3244), (-0.8664, 0.5789, -0.3244), (0.9627, 0.3988, -0.3244), (-1.042, -4.919e-09, -0.3244), (-1.022, -0.2033, -0.3244), (-0.7368, -0.7368, -0.3244), (1.022, -0.2033, -0.3244), (-0.3988, 0.9627, -0.3244), (0.7368, -0.7368, -0.3244), (0.2033, 1.022, -0.3244)], [], [(1, 0, 2, 3), (3, 2, 4, 5), (5, 4, 6, 7), (7, 6, 8, 9), (9, 8, 10, 11), (11, 10, 12, 13), (13, 12, 14, 15), (15, 14, 16, 17), (17, 16, 18, 19), (19, 18, 20, 21), (21, 20, 22, 23), (23, 22, 24, 25), (25, 24, 26, 27), (27, 26, 28, 29), (29, 28, 30, 31), (31, 30, 32, 33), (33, 32, 34, 35), (35, 34, 36, 37), (37, 36, 38, 39), (39, 38, 40, 41), (41, 40, 42, 43), (43, 42, 44, 45), (45, 44, 46, 47), (47, 46, 48, 49), (49, 48, 50, 51), (51, 50, 52, 53), (53, 52, 54, 55), (55, 54, 56, 57), (57, 56, 58, 59), (59, 58, 60, 61), (61, 60, 62, 63), (63, 62, 0, 1), (1, 3, 5, 7, 9, 11, 13, 15, 17, 19, 21, 23, 25, 27, 29, 31, 33, 35, 37, 39, 41, 43, 45, 47, 49, 51, 53, 55, 57, 59, 61, 63), (48, 46, 87, 88), (4, 2, 65, 66), (26, 24, 76, 77), (54, 52, 90, 91), (10, 8, 68, 69), (32, 30, 79, 80), (60, 58, 93, 94), (38, 36, 82, 83), (16, 14, 71, 72), (44, 42, 85, 86), (22, 20, 74, 75), (50, 48, 88, 89), (6, 4, 66, 67), (28, 26, 77, 78), (0, 62, 95, 64), (56, 54, 91, 92), (34, 32, 80, 81), (12, 10, 69, 70), (62, 60, 94, 95), (40, 38, 83, 84), (18, 16, 72, 73), (46, 44, 86, 87), (2, 0, 64, 65), (24, 22, 75, 76), (52, 50, 89, 90), (8, 6, 67, 68), (30, 28, 78, 79), (58, 56, 92, 93), (36, 34, 81, 82), (14, 12, 70, 71), (42, 40, 84, 85), (20, 18, 73, 74), (96, 97, 98, 99), (97, 100, 101, 98), (100, 102, 103, 101), (102, 104, 105, 103), (104, 106, 107, 105), (106, 108, 109, 107), (108, 110, 111, 109), (110, 112, 113, 111), (112, 114, 115, 113), (114, 116, 117, 115), (116, 118, 119, 117), (118, 120, 121, 119), (120, 122, 123, 121), (122, 124, 125, 123), (124, 126, 127, 125), (126, 128, 129, 127), (128, 130, 131, 129), (130, 132, 133, 131), (132, 134, 135, 133), (134, 136, 137, 135), (136, 138, 139, 137), (138, 140, 141, 139), (140, 142, 143, 141), (142, 144, 145, 143), (144, 146, 147, 145), (146, 148, 149, 147), (148, 150, 151, 149), (150, 152, 153, 151), (152, 154, 155, 153), (154, 156, 157, 155), (156, 158, 159, 157), (158, 96, 99, 159), (96, 158, 156, 154, 152, 150, 148, 146, 144, 142, 140, 138, 136, 134, 132, 130, 128, 126, 124, 122, 120, 118, 116, 114, 112, 110, 108, 106, 104, 102, 100, 97), (145, 160, 161, 143), (101, 162, 163, 98), (123, 164, 165, 121), (151, 166, 167, 149), (107, 168, 169, 105), (129, 170, 171, 127), (157, 172, 173, 155), (135, 174, 175, 133), (113, 176, 177, 111), (141, 178, 179, 139), (119, 180, 181, 117), (147, 182, 160, 145), (103, 183, 162, 101), (125, 184, 164, 123), (99, 185, 186, 159), (153, 187, 166, 151), (131, 188, 170, 129), (109, 189, 168, 107), (159, 186, 172, 157), (137, 190, 174, 135), (115, 191, 176, 113), (143, 161, 178, 141), (98, 163, 185, 99), (121, 165, 180, 119), (149, 167, 182, 147), (105, 169, 183, 103), (127, 171, 184, 125), (155, 173, 187, 153), (133, 175, 188, 131), (111, 177, 189, 109), (139, 179, 190, 137), (117, 181, 191, 115), (76, 75, 180, 165), (65, 64, 185, 163), (87, 86, 178, 161), (74, 73, 191, 181), (85, 84, 190, 179), (64, 95, 186, 185), (94, 93, 173, 172), (83, 82, 175, 174), (72, 71, 177, 176), (70, 69, 168, 189), (81, 80, 170, 188), (92, 91, 166, 187), (79, 78, 184, 171), (68, 67, 183, 169), (90, 89, 182, 167), (88, 87, 161, 160), (66, 65, 163, 162), (77, 76, 165, 164), (86, 85, 179, 178), (75, 74, 181, 180), (73, 72, 176, 191), (84, 83, 174, 190), (95, 94, 172, 186), (71, 70, 189, 177), (82, 81, 188, 175), (93, 92, 187, 173), (91, 90, 167, 166), (69, 68, 169, 168), (80, 79, 171, 170), (89, 88, 160, 182), (67, 66, 162, 183), (78, 77, 164, 184)])
me_sphere.materials.append(mat_material_001)
me_sphere.use_remesh_preserve_volume = False
me_sphere.use_remesh_preserve_attributes = False
me_sphere.use_mirror_vertex_groups = False
me_sphere.update()

# ---- objects
ob_cylinder = bpy.data.objects.new('Cylinder', me_cylinder)
ob_sphere = bpy.data.objects.new('Sphere', me_sphere)
ob_lamp = bpy.data.objects.new('Lamp', light_lamp)
ob_camera = bpy.data.objects.new('Camera', cam_camera)

# ---- transforms, parenting, visibility, modifiers, constraints
ob_cylinder.location = (0.1585, 0.04568, 0.9466)
ob_cylinder.scale = (1.03, 1.03, 0.6805)
ob_cylinder.lineart.crease_threshold = 0.0
ob_sphere.location = (0.0, 0.0, 1.254)
ob_sphere.scale = (2.648, 2.648, 2.648)
ob_sphere.lineart.crease_threshold = 0.0
ob_lamp.location = (-0.5589, 1.166, 6.447)
ob_lamp.rotation_euler = (0.6503, 0.05522, 1.866)
ob_lamp.lock_rotations_4d = False
ob_lamp.empty_display_type = 'ARROWS'
ob_lamp.color = (0.0, 0.0, 0.0, 0.0)
ob_lamp.lineart.crease_threshold = 0.0
ob_camera.location = (7.481, -6.508, 5.344)
ob_camera.rotation_euler = (1.109, 0.01082, 0.8149)
ob_camera.lock_rotations_4d = False
ob_camera.empty_display_type = 'ARROWS'
ob_camera.color = (0.0, 0.0, 0.0, 0.0)
ob_camera.display_type = 'WIRE'
ob_camera.lineart.crease_threshold = 0.0

# ---- collection membership
col_collection_1.objects.link(ob_cylinder)
col_collection_1.objects.link(ob_sphere)
col_collection_1.objects.link(ob_lamp)
col_collection_1.objects.link(ob_camera)

# ---- scene / render settings (as saved in the file)
scene.camera = ob_camera
scene.frame_start = 1; scene.frame_end = 250; scene.frame_set(1)
scene.render.engine = 'BLENDER_EEVEE_NEXT'
scene.render.resolution_percentage = 50
scene.render.dither_intensity = 0.0
scene.cycles.use_denoising = False
scene.cycles.samples = 10
scene.cycles.sampling_pattern = 'TABULATED_SOBOL'
scene.cycles.light_sampling_threshold = 0.0
scene.cycles.use_adaptive_sampling = False
scene.cycles.use_light_tree = False
scene.cycles.blur_glossy = 0.0
scene.cycles.volume_bounces = 1
scene.cycles.pixel_filter_type = 'GAUSSIAN'
scene.cycles.sample_clamp_indirect = 0.0
scene.view_settings.view_transform = 'Standard'
bpy.context.view_layer.update()
